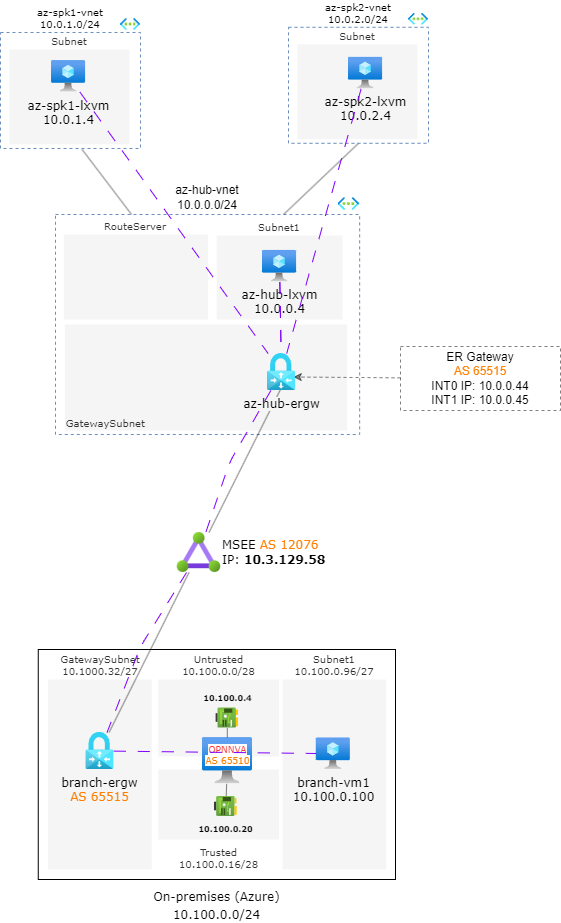

The diagram above was exported from draw.io. Its source (the exported page's mxGraphModel, read from the mxfile embedded in the PNG):
<mxGraphModel dx="1004" dy="656" grid="0" gridSize="10" guides="1" tooltips="1" connect="1" arrows="1" fold="1" page="1" pageScale="1" pageWidth="850" pageHeight="1100" background="#ffffff" math="0" shadow="0">
  <root>
    <mxCell id="0" />
    <mxCell id="1" parent="0" />
    <mxCell id="64" value="&lt;font style=&quot;font-size: 12px;&quot;&gt;On-premises (Azure)&lt;br style=&quot;&quot;&gt;10.100.0.0/24&lt;br&gt;&lt;/font&gt;" style="whiteSpace=wrap;html=1;labelBackgroundColor=none;fontFamily=Verdana;fontSize=15;labelPosition=center;verticalLabelPosition=bottom;align=center;verticalAlign=top;" parent="1" vertex="1">
      <mxGeometry x="210.76" y="657" width="357.24" height="230" as="geometry" />
    </mxCell>
    <mxCell id="69" value="GatewaySubnet&lt;br&gt;10.1000.32/27" style="whiteSpace=wrap;html=1;labelBackgroundColor=none;fontFamily=Verdana;fillColor=#f5f5f5;fontColor=#333333;strokeColor=none;fontSize=10;labelPosition=center;verticalLabelPosition=top;align=center;verticalAlign=bottom;" parent="1" vertex="1">
      <mxGeometry x="220.5" y="687" width="103.69" height="190" as="geometry" />
    </mxCell>
    <mxCell id="17" value="" style="group;fillColor=default;labelPosition=center;verticalLabelPosition=top;align=center;verticalAlign=bottom;container=0;" parent="1" vertex="1" connectable="0">
      <mxGeometry x="218" y="218" width="307" height="250" as="geometry" />
    </mxCell>
    <mxCell id="14" value="az-hub-vnet&lt;br&gt;10.0.0.0/24" style="whiteSpace=wrap;html=1;fillColor=none;strokeColor=#6c8ebf;dashed=1;labelPosition=center;verticalLabelPosition=top;align=center;verticalAlign=bottom;" parent="1" vertex="1">
      <mxGeometry x="228" y="222" width="304.14" height="220" as="geometry" />
    </mxCell>
    <mxCell id="15" value="" style="aspect=fixed;html=1;points=[];align=center;image;fontSize=12;image=img/lib/azure2/networking/Virtual_Networks.svg;dashed=1;" parent="1" vertex="1">
      <mxGeometry x="510.49855569155454" y="205.08" width="21.64138017356475" height="12.920226969292392" as="geometry" />
    </mxCell>
    <mxCell id="19" value="GatewaySubnet" style="whiteSpace=wrap;html=1;labelBackgroundColor=none;fontFamily=Verdana;fillColor=#f5f5f5;fontColor=#333333;strokeColor=none;fontSize=10;labelPosition=left;verticalLabelPosition=bottom;align=right;verticalAlign=top;spacingLeft=0;spacingBottom=0;spacingRight=-63;spacing=-18;" parent="1" vertex="1">
      <mxGeometry x="237.39" y="332" width="282.22" height="106" as="geometry" />
    </mxCell>
    <mxCell id="20" value="RouteServer" style="whiteSpace=wrap;html=1;labelBackgroundColor=none;fontFamily=Verdana;fillColor=#f5f5f5;fontColor=#333333;strokeColor=none;fontSize=10;labelPosition=center;verticalLabelPosition=top;align=center;verticalAlign=bottom;" parent="1" vertex="1">
      <mxGeometry x="236.31" y="242" width="144.19" height="85" as="geometry" />
    </mxCell>
    <mxCell id="21" value="Subnet1" style="whiteSpace=wrap;html=1;labelBackgroundColor=none;fontFamily=Verdana;fillColor=#f5f5f5;fontColor=#333333;strokeColor=none;fontSize=10;labelPosition=center;verticalLabelPosition=top;align=center;verticalAlign=bottom;" parent="1" vertex="1">
      <mxGeometry x="389.27" y="243" width="125.56" height="84" as="geometry" />
    </mxCell>
    <mxCell id="58" value="IBGP" style="edgeLabel;html=1;align=center;verticalAlign=middle;resizable=0;points=[];fontSize=7;fontFamily=Verdana;labelBackgroundColor=#009900;fontColor=#FFFFFF;" parent="55" vertex="1" connectable="0">
      <mxGeometry x="0.2126" y="3" relative="1" as="geometry">
        <mxPoint x="-4" y="-4" as="offset" />
      </mxGeometry>
    </mxCell>
    <mxCell id="59" value="IBGP" style="edgeLabel;html=1;align=center;verticalAlign=middle;resizable=0;points=[];fontSize=7;fontFamily=Verdana;labelBackgroundColor=#009900;fontColor=#FFFFFF;" parent="57" vertex="1" connectable="0">
      <mxGeometry x="0.1233" y="-2" relative="1" as="geometry">
        <mxPoint x="-13" y="-9" as="offset" />
      </mxGeometry>
    </mxCell>
    <mxCell id="30" style="edgeStyle=none;html=1;fontFamily=Verdana;fontSize=10;entryX=0.5;entryY=0.917;entryDx=0;entryDy=0;entryPerimeter=0;endArrow=none;endFill=0;opacity=50;" parent="1" source="29" target="16" edge="1">
      <mxGeometry relative="1" as="geometry" />
    </mxCell>
    <mxCell id="29" value="MSEE &lt;font color=&quot;#ff8000&quot;&gt;AS 12076&lt;/font&gt;&lt;br&gt;IP: &lt;b&gt;10.3.129.58&lt;/b&gt;" style="aspect=fixed;html=1;points=[];align=left;image;fontSize=12;image=img/lib/azure2/networking/ExpressRoute_Circuits.svg;labelBackgroundColor=none;fontFamily=Verdana;fillColor=default;labelPosition=right;verticalLabelPosition=middle;verticalAlign=middle;" parent="1" vertex="1">
      <mxGeometry x="349.63" y="540" width="43.75" height="40" as="geometry" />
    </mxCell>
    <mxCell id="49" style="edgeStyle=none;html=1;entryX=0.25;entryY=0;entryDx=0;entryDy=0;fontFamily=Verdana;fontSize=10;endArrow=none;endFill=0;opacity=50;exitX=0.582;exitY=1.007;exitDx=0;exitDy=0;exitPerimeter=0;" parent="1" source="31" target="14" edge="1">
      <mxGeometry relative="1" as="geometry">
        <mxPoint x="250" y="160" as="sourcePoint" />
      </mxGeometry>
    </mxCell>
    <mxCell id="31" value="az-spk1-vnet&lt;br&gt;10.0.1.0/24" style="whiteSpace=wrap;html=1;fillColor=none;strokeColor=#6c8ebf;dashed=1;labelBackgroundColor=none;fontFamily=Verdana;fontSize=10;labelPosition=center;verticalLabelPosition=top;align=center;verticalAlign=bottom;" parent="1" vertex="1">
      <mxGeometry x="173" y="40" width="140" height="116" as="geometry" />
    </mxCell>
    <mxCell id="32" value="" style="aspect=fixed;html=1;points=[];align=center;image;fontSize=12;image=img/lib/azure2/networking/Virtual_Networks.svg;dashed=1;labelBackgroundColor=none;fontFamily=Verdana;fillColor=default;" parent="1" vertex="1">
      <mxGeometry x="292.9" y="26" width="20.1" height="12" as="geometry" />
    </mxCell>
    <mxCell id="47" value="Subnet" style="whiteSpace=wrap;html=1;labelBackgroundColor=none;fontFamily=Verdana;fillColor=#f5f5f5;fontColor=#333333;strokeColor=none;fontSize=10;labelPosition=center;verticalLabelPosition=top;align=center;verticalAlign=bottom;" parent="1" vertex="1">
      <mxGeometry x="182" y="57" width="120" height="94.79" as="geometry" />
    </mxCell>
    <mxCell id="48" value="az-spk1-lxvm&lt;br&gt;10.0.1.4" style="aspect=fixed;html=1;points=[];align=center;image;fontSize=12;image=img/lib/azure2/compute/Virtual_Machine.svg;labelBackgroundColor=none;fontFamily=Verdana;fillColor=default;" parent="1" vertex="1">
      <mxGeometry x="224.0013" y="67.99988651535381" width="34.086598798397866" height="31.616555407209614" as="geometry" />
    </mxCell>
    <mxCell id="54" style="edgeStyle=none;html=1;exitX=0.5;exitY=1;exitDx=0;exitDy=0;entryX=0.75;entryY=0;entryDx=0;entryDy=0;fontFamily=Verdana;fontSize=10;endArrow=none;endFill=0;opacity=50;" parent="1" source="50" target="14" edge="1">
      <mxGeometry relative="1" as="geometry" />
    </mxCell>
    <mxCell id="50" value="az-spk2-vnet&lt;br&gt;10.0.2.0/24" style="whiteSpace=wrap;html=1;fillColor=none;strokeColor=#6c8ebf;dashed=1;labelBackgroundColor=none;fontFamily=Verdana;fontSize=10;labelPosition=center;verticalLabelPosition=top;align=center;verticalAlign=bottom;" parent="1" vertex="1">
      <mxGeometry x="461" y="34.81" width="140" height="116" as="geometry" />
    </mxCell>
    <mxCell id="51" value="" style="aspect=fixed;html=1;points=[];align=center;image;fontSize=12;image=img/lib/azure2/networking/Virtual_Networks.svg;dashed=1;labelBackgroundColor=none;fontFamily=Verdana;fillColor=default;" parent="1" vertex="1">
      <mxGeometry x="580.9" y="20.810000000000002" width="20.1" height="12" as="geometry" />
    </mxCell>
    <mxCell id="52" value="Subnet" style="whiteSpace=wrap;html=1;labelBackgroundColor=none;fontFamily=Verdana;fillColor=#f5f5f5;fontColor=#333333;strokeColor=none;fontSize=10;labelPosition=center;verticalLabelPosition=top;align=center;verticalAlign=bottom;" parent="1" vertex="1">
      <mxGeometry x="470" y="51.81" width="120" height="94.79" as="geometry" />
    </mxCell>
    <mxCell id="68" value="branch-ergw&lt;br&gt;&lt;font color=&quot;#ff8000&quot;&gt;AS 65515&lt;/font&gt;" style="aspect=fixed;html=1;points=[];align=center;image;fontSize=12;image=img/lib/azure2/networking/Virtual_Network_Gateways.svg;glass=0;dashed=1;dashPattern=8 8;strokeColor=#E6E6E6;fontColor=#000000;fillColor=#CCCCCC;rounded=0;sketch=1;hachureGap=4;jiggle=2;curveFitting=1;fontFamily=Verdana;labelBackgroundColor=none;" parent="1" vertex="1">
      <mxGeometry x="258.36982456140356" y="739.9133884116065" width="27.943925233644855" height="37.081588785046726" as="geometry" />
    </mxCell>
    <mxCell id="70" value="Untrusted&lt;br&gt;10.100.0.0/28" style="whiteSpace=wrap;html=1;labelBackgroundColor=none;fontFamily=Verdana;fillColor=#f5f5f5;fontColor=#333333;strokeColor=none;fontSize=10;labelPosition=center;verticalLabelPosition=top;align=center;verticalAlign=bottom;" parent="1" vertex="1">
      <mxGeometry x="330.76" y="687" width="120.78" height="77" as="geometry" />
    </mxCell>
    <mxCell id="71" value="Subnet1&lt;br&gt;10.100.0.96/27" style="whiteSpace=wrap;html=1;labelBackgroundColor=none;fontFamily=Verdana;fillColor=#f5f5f5;fontColor=#333333;strokeColor=none;fontSize=10;labelPosition=center;verticalLabelPosition=top;align=center;verticalAlign=bottom;" parent="1" vertex="1">
      <mxGeometry x="455.08" y="687" width="103.69" height="190" as="geometry" />
    </mxCell>
    <mxCell id="73" value="Trusted&lt;br&gt;10.100.0.16/28" style="whiteSpace=wrap;html=1;labelBackgroundColor=none;fontFamily=Verdana;fillColor=#f5f5f5;fontColor=#333333;strokeColor=none;fontSize=10;labelPosition=center;verticalLabelPosition=bottom;align=center;verticalAlign=top;" parent="1" vertex="1">
      <mxGeometry x="330.76" y="777" width="120.78" height="70" as="geometry" />
    </mxCell>
    <mxCell id="76" value="&lt;span style=&quot;background-color: rgb(255, 255, 255); font-size: 9px;&quot;&gt;OPNNVA&lt;br style=&quot;font-size: 9px;&quot;&gt;&lt;font color=&quot;#ff8000&quot; style=&quot;font-size: 9px;&quot;&gt;AS 65510&lt;/font&gt;&lt;br style=&quot;font-size: 9px;&quot;&gt;&lt;/span&gt;" style="aspect=fixed;html=1;points=[];align=center;image;fontSize=9;image=img/lib/azure2/compute/Virtual_Machine.svg;labelBackgroundColor=none;fontFamily=Verdana;fillColor=default;labelPosition=center;verticalLabelPosition=middle;verticalAlign=middle;fontColor=#FF3333;spacingBottom=11;" parent="1" vertex="1">
      <mxGeometry x="375" y="745" width="50" height="46.39" as="geometry" />
    </mxCell>
    <mxCell id="77" value="&lt;span style=&quot;font-weight: normal;&quot;&gt;branch-vm1&lt;br&gt;10.100.0.100&lt;/span&gt;" style="aspect=fixed;html=1;points=[];align=center;image;fontSize=12;image=img/lib/azure2/compute/Virtual_Machine.svg;labelBackgroundColor=none;fontFamily=Verdana;fillColor=default;fontStyle=1" parent="1" vertex="1">
      <mxGeometry x="488.76129999999995" y="745.3798865153539" width="34.086598798397866" height="31.616555407209614" as="geometry" />
    </mxCell>
    <mxCell id="84" style="edgeStyle=none;html=1;strokeColor=#000000;strokeWidth=1;fontFamily=Verdana;fontSize=8;fontColor=#000000;endArrow=none;endFill=0;opacity=50;" parent="1" source="83" target="76" edge="1">
      <mxGeometry relative="1" as="geometry" />
    </mxCell>
    <mxCell id="83" value="10.100.0.4" style="aspect=fixed;html=1;points=[];align=center;image;fontSize=8;image=img/lib/azure2/networking/Network_Interfaces.svg;labelBackgroundColor=none;fontFamily=Verdana;fontColor=#000000;fillColor=none;labelPosition=center;verticalLabelPosition=top;verticalAlign=bottom;fontStyle=1;spacing=4;" parent="1" vertex="1">
      <mxGeometry x="388.36" y="715.5" width="22.67" height="20" as="geometry" />
    </mxCell>
    <mxCell id="88" style="edgeStyle=none;html=1;strokeColor=#000000;strokeWidth=1;fontFamily=Verdana;fontSize=8;fontColor=#000000;endArrow=none;endFill=0;opacity=50;" parent="1" source="87" target="76" edge="1">
      <mxGeometry relative="1" as="geometry" />
    </mxCell>
    <mxCell id="87" value="10.100.0.20" style="aspect=fixed;html=1;points=[];align=center;image;fontSize=8;image=img/lib/azure2/networking/Network_Interfaces.svg;labelBackgroundColor=none;fontFamily=Verdana;fontColor=#000000;fillColor=none;labelPosition=center;verticalLabelPosition=bottom;verticalAlign=top;fontStyle=1;spacing=4;" parent="1" vertex="1">
      <mxGeometry x="387" y="804" width="22.67" height="20" as="geometry" />
    </mxCell>
    <mxCell id="65" value="" style="edgeStyle=none;html=1;strokeColor=default;fontFamily=Verdana;fontSize=10;fontColor=default;endArrow=none;endFill=0;opacity=50;strokeWidth=1;" parent="1" source="68" target="29" edge="1">
      <mxGeometry relative="1" as="geometry" />
    </mxCell>
    <mxCell id="108" style="edgeStyle=none;html=1;entryX=0.923;entryY=0.634;entryDx=0;entryDy=0;entryPerimeter=0;strokeColor=#000000;opacity=50;dashed=1;" parent="1" source="104" target="16" edge="1">
      <mxGeometry relative="1" as="geometry" />
    </mxCell>
    <mxCell id="104" value="ER Gateway&lt;br&gt;&lt;font color=&quot;#ff8000&quot;&gt;AS 65515&lt;/font&gt;&lt;br&gt;INT0 IP: 10.0.0.44&lt;br&gt;INT1 IP: 10.0.0.45" style="text;strokeColor=default;align=center;fillColor=none;html=1;verticalAlign=middle;whiteSpace=wrap;rounded=0;dashed=1;opacity=50;" parent="1" vertex="1">
      <mxGeometry x="572.9999999999999" y="354" width="160" height="64" as="geometry" />
    </mxCell>
    <mxCell id="127" style="edgeStyle=none;html=1;exitX=0;exitY=0.5;exitDx=0;exitDy=0;strokeColor=#000000;opacity=50;dashed=1;" parent="1" edge="1">
      <mxGeometry relative="1" as="geometry">
        <mxPoint x="545.3300000000002" y="696.9061278298027" as="targetPoint" />
      </mxGeometry>
    </mxCell>
    <mxCell id="146" value="" style="edgeStyle=none;html=1;fontSize=7;fontColor=#FFFFFF;" parent="1" edge="1">
      <mxGeometry relative="1" as="geometry">
        <mxPoint x="545.3300000000002" y="696.9693611086384" as="targetPoint" />
      </mxGeometry>
    </mxCell>
    <mxCell id="53" value="az-spk2-lxvm&lt;br&gt;10.0.2.4" style="aspect=fixed;html=1;points=[];align=center;image;fontSize=12;image=img/lib/azure2/compute/Virtual_Machine.svg;labelBackgroundColor=none;fontFamily=Verdana;fillColor=default;" parent="1" vertex="1">
      <mxGeometry x="521.0013" y="64.80988651535381" width="34.086598798397866" height="31.616555407209614" as="geometry" />
    </mxCell>
    <mxCell id="26" value="az-hub-lxvm&lt;br&gt;10.0.0.4" style="aspect=fixed;html=1;points=[];align=center;image;fontSize=12;image=img/lib/azure2/compute/Virtual_Machine.svg;labelBackgroundColor=none;fontFamily=Verdana;fillColor=default;" parent="1" vertex="1">
      <mxGeometry x="435.00129999999996" y="257.8598865153538" width="34.086598798397866" height="31.616555407209614" as="geometry" />
    </mxCell>
    <mxCell id="16" value="az-hub-ergw" style="aspect=fixed;html=1;points=[];align=center;image;fontSize=12;image=img/lib/azure2/networking/Virtual_Network_Gateways.svg;glass=0;dashed=1;dashPattern=8 8;strokeColor=#E6E6E6;fontColor=#000000;fillColor=#CCCCCC;rounded=0;sketch=1;hachureGap=4;jiggle=2;curveFitting=1;fontFamily=Verdana;labelBackgroundColor=#f5f5f5;fontStyle=0" parent="1" vertex="1">
      <mxGeometry x="439.99982456140356" y="361.0033884116066" width="27.943925233644855" height="37.081588785046726" as="geometry" />
    </mxCell>
    <mxCell id="165" value="Flow-ER-Only" style="" parent="0" />
    <mxCell id="176" style="html=1;elbow=vertical;endArrow=none;endFill=0;dashed=1;dashPattern=12 12;strokeColor=#7F00FF;" edge="1" parent="165" source="48" target="16">
      <mxGeometry relative="1" as="geometry" />
    </mxCell>
    <mxCell id="177" style="html=1;dashed=1;dashPattern=12 12;strokeColor=#7F00FF;endArrow=none;endFill=0;elbow=vertical;" edge="1" parent="165" source="16" target="29">
      <mxGeometry relative="1" as="geometry">
        <Array as="points">
          <mxPoint x="402" y="470" />
        </Array>
      </mxGeometry>
    </mxCell>
    <mxCell id="178" style="edgeStyle=none;html=1;dashed=1;dashPattern=12 12;strokeColor=#7F00FF;endArrow=none;endFill=0;elbow=vertical;" edge="1" parent="165" source="29" target="68">
      <mxGeometry relative="1" as="geometry">
        <Array as="points">
          <mxPoint x="313" y="654" />
        </Array>
      </mxGeometry>
    </mxCell>
    <mxCell id="181" style="edgeStyle=none;html=1;dashed=1;dashPattern=12 12;strokeColor=#7F00FF;endArrow=none;endFill=0;elbow=vertical;" edge="1" parent="165" source="26" target="16">
      <mxGeometry relative="1" as="geometry" />
    </mxCell>
    <mxCell id="179" style="edgeStyle=none;html=1;dashed=1;dashPattern=12 12;strokeColor=#7F00FF;endArrow=none;endFill=0;elbow=vertical;" edge="1" parent="165" source="68" target="77">
      <mxGeometry relative="1" as="geometry" />
    </mxCell>
    <mxCell id="180" style="edgeStyle=none;html=1;dashed=1;dashPattern=12 12;strokeColor=#7F00FF;endArrow=none;endFill=0;elbow=vertical;" edge="1" parent="165" source="53" target="16">
      <mxGeometry relative="1" as="geometry" />
    </mxCell>
    <mxCell id="183" value="" style="edgeStyle=none;html=1;dashed=1;dashPattern=12 12;strokeColor=#7F00FF;endArrow=none;endFill=0;elbow=vertical;" edge="1" parent="165" source="26" target="16">
      <mxGeometry relative="1" as="geometry" />
    </mxCell>
  </root>
</mxGraphModel>